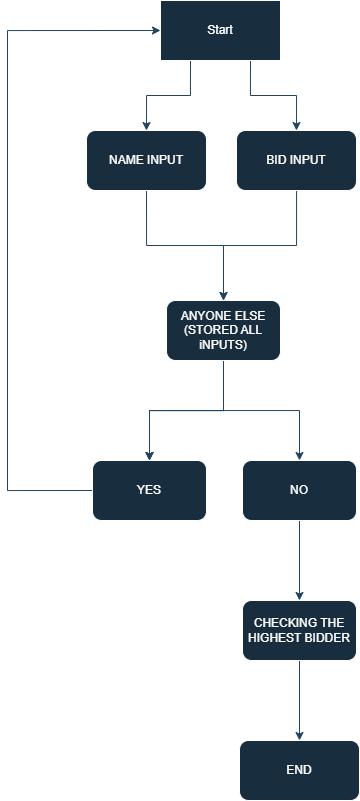

The diagram above was exported from draw.io. Its source (the exported page's mxGraphModel, read from the mxfile embedded in the PNG):
<mxGraphModel dx="1035" dy="609" grid="1" gridSize="10" guides="1" tooltips="1" connect="1" arrows="1" fold="1" page="1" pageScale="1" pageWidth="827" pageHeight="1169" math="0" shadow="0">
  <root>
    <mxCell id="0" />
    <mxCell id="1" parent="0" />
    <mxCell id="s2mMte8PYFpvrx-nBOGe-6" style="edgeStyle=orthogonalEdgeStyle;rounded=0;orthogonalLoop=1;jettySize=auto;html=1;exitX=0.25;exitY=1;exitDx=0;exitDy=0;entryX=0.5;entryY=0;entryDx=0;entryDy=0;labelBackgroundColor=none;fontColor=default;strokeColor=#23445D;" edge="1" parent="1" source="s2mMte8PYFpvrx-nBOGe-1" target="s2mMte8PYFpvrx-nBOGe-3">
      <mxGeometry relative="1" as="geometry" />
    </mxCell>
    <mxCell id="s2mMte8PYFpvrx-nBOGe-7" style="edgeStyle=orthogonalEdgeStyle;rounded=0;orthogonalLoop=1;jettySize=auto;html=1;exitX=0.75;exitY=1;exitDx=0;exitDy=0;entryX=0.5;entryY=0;entryDx=0;entryDy=0;labelBackgroundColor=none;fontColor=default;strokeColor=#23445D;" edge="1" parent="1" source="s2mMte8PYFpvrx-nBOGe-1" target="s2mMte8PYFpvrx-nBOGe-4">
      <mxGeometry relative="1" as="geometry" />
    </mxCell>
    <mxCell id="s2mMte8PYFpvrx-nBOGe-1" value="Start" style="rounded=0;whiteSpace=wrap;html=1;labelBackgroundColor=none;fillColor=#182E3E;strokeColor=#FFFFFF;fontColor=#FFFFFF;" vertex="1" parent="1">
      <mxGeometry x="354" y="30" width="120" height="60" as="geometry" />
    </mxCell>
    <mxCell id="s2mMte8PYFpvrx-nBOGe-10" style="edgeStyle=orthogonalEdgeStyle;rounded=0;orthogonalLoop=1;jettySize=auto;html=1;exitX=0.5;exitY=1;exitDx=0;exitDy=0;entryX=0.5;entryY=0;entryDx=0;entryDy=0;labelBackgroundColor=none;fontColor=default;strokeColor=#23445D;" edge="1" parent="1" source="s2mMte8PYFpvrx-nBOGe-3" target="s2mMte8PYFpvrx-nBOGe-8">
      <mxGeometry relative="1" as="geometry" />
    </mxCell>
    <mxCell id="s2mMte8PYFpvrx-nBOGe-3" value="NAME INPUT" style="rounded=1;whiteSpace=wrap;html=1;labelBackgroundColor=none;fillColor=#182E3E;strokeColor=#FFFFFF;fontColor=#FFFFFF;" vertex="1" parent="1">
      <mxGeometry x="280" y="160" width="120" height="60" as="geometry" />
    </mxCell>
    <mxCell id="s2mMte8PYFpvrx-nBOGe-9" value="" style="edgeStyle=orthogonalEdgeStyle;rounded=0;orthogonalLoop=1;jettySize=auto;html=1;labelBackgroundColor=none;fontColor=default;strokeColor=#23445D;" edge="1" parent="1" source="s2mMte8PYFpvrx-nBOGe-4" target="s2mMte8PYFpvrx-nBOGe-8">
      <mxGeometry relative="1" as="geometry" />
    </mxCell>
    <mxCell id="s2mMte8PYFpvrx-nBOGe-4" value="BID INPUT" style="rounded=1;whiteSpace=wrap;html=1;labelBackgroundColor=none;fillColor=#182E3E;strokeColor=#FFFFFF;fontColor=#FFFFFF;" vertex="1" parent="1">
      <mxGeometry x="430" y="160" width="120" height="60" as="geometry" />
    </mxCell>
    <mxCell id="s2mMte8PYFpvrx-nBOGe-13" value="" style="edgeStyle=orthogonalEdgeStyle;rounded=0;orthogonalLoop=1;jettySize=auto;html=1;entryX=0;entryY=0.5;entryDx=0;entryDy=0;exitX=0;exitY=0.5;exitDx=0;exitDy=0;labelBackgroundColor=none;fontColor=default;strokeColor=#23445D;" edge="1" parent="1" source="s2mMte8PYFpvrx-nBOGe-14" target="s2mMte8PYFpvrx-nBOGe-1">
      <mxGeometry relative="1" as="geometry">
        <mxPoint x="200" y="520" as="sourcePoint" />
        <mxPoint x="200" y="50" as="targetPoint" />
        <Array as="points">
          <mxPoint x="201" y="520" />
          <mxPoint x="201" y="60" />
        </Array>
      </mxGeometry>
    </mxCell>
    <mxCell id="s2mMte8PYFpvrx-nBOGe-15" value="" style="edgeStyle=orthogonalEdgeStyle;rounded=0;orthogonalLoop=1;jettySize=auto;html=1;labelBackgroundColor=none;fontColor=default;strokeColor=#23445D;" edge="1" parent="1" source="s2mMte8PYFpvrx-nBOGe-8" target="s2mMte8PYFpvrx-nBOGe-14">
      <mxGeometry relative="1" as="geometry" />
    </mxCell>
    <mxCell id="s2mMte8PYFpvrx-nBOGe-16" value="" style="edgeStyle=orthogonalEdgeStyle;rounded=0;orthogonalLoop=1;jettySize=auto;html=1;labelBackgroundColor=none;fontColor=default;strokeColor=#23445D;" edge="1" parent="1" source="s2mMte8PYFpvrx-nBOGe-8" target="s2mMte8PYFpvrx-nBOGe-14">
      <mxGeometry relative="1" as="geometry" />
    </mxCell>
    <mxCell id="s2mMte8PYFpvrx-nBOGe-17" value="" style="edgeStyle=orthogonalEdgeStyle;rounded=0;orthogonalLoop=1;jettySize=auto;html=1;labelBackgroundColor=none;fontColor=default;strokeColor=#23445D;" edge="1" parent="1" source="s2mMte8PYFpvrx-nBOGe-8" target="s2mMte8PYFpvrx-nBOGe-14">
      <mxGeometry relative="1" as="geometry" />
    </mxCell>
    <mxCell id="s2mMte8PYFpvrx-nBOGe-22" style="edgeStyle=orthogonalEdgeStyle;rounded=0;orthogonalLoop=1;jettySize=auto;html=1;entryX=0.5;entryY=0;entryDx=0;entryDy=0;labelBackgroundColor=none;fontColor=default;strokeColor=#23445D;" edge="1" parent="1" source="s2mMte8PYFpvrx-nBOGe-8" target="s2mMte8PYFpvrx-nBOGe-21">
      <mxGeometry relative="1" as="geometry" />
    </mxCell>
    <mxCell id="s2mMte8PYFpvrx-nBOGe-8" value="ANYONE ELSE&lt;br&gt;(STORED ALL iNPUTS)" style="rounded=1;whiteSpace=wrap;html=1;labelBackgroundColor=none;fillColor=#182E3E;strokeColor=#FFFFFF;fontColor=#FFFFFF;" vertex="1" parent="1">
      <mxGeometry x="360" y="330" width="114" height="60" as="geometry" />
    </mxCell>
    <mxCell id="s2mMte8PYFpvrx-nBOGe-14" value="YES" style="rounded=1;whiteSpace=wrap;html=1;labelBackgroundColor=none;fillColor=#182E3E;strokeColor=#FFFFFF;fontColor=#FFFFFF;" vertex="1" parent="1">
      <mxGeometry x="286" y="490" width="114" height="60" as="geometry" />
    </mxCell>
    <mxCell id="s2mMte8PYFpvrx-nBOGe-25" value="" style="edgeStyle=orthogonalEdgeStyle;rounded=0;orthogonalLoop=1;jettySize=auto;html=1;labelBackgroundColor=none;fontColor=default;strokeColor=#23445D;" edge="1" parent="1" source="s2mMte8PYFpvrx-nBOGe-21" target="s2mMte8PYFpvrx-nBOGe-24">
      <mxGeometry relative="1" as="geometry" />
    </mxCell>
    <mxCell id="s2mMte8PYFpvrx-nBOGe-21" value="NO" style="rounded=1;whiteSpace=wrap;html=1;labelBackgroundColor=none;fillColor=#182E3E;strokeColor=#FFFFFF;fontColor=#FFFFFF;" vertex="1" parent="1">
      <mxGeometry x="436" y="490" width="114" height="60" as="geometry" />
    </mxCell>
    <mxCell id="s2mMte8PYFpvrx-nBOGe-29" value="" style="edgeStyle=orthogonalEdgeStyle;rounded=0;orthogonalLoop=1;jettySize=auto;html=1;labelBackgroundColor=none;fontColor=default;strokeColor=#23445D;" edge="1" parent="1" source="s2mMte8PYFpvrx-nBOGe-24" target="s2mMte8PYFpvrx-nBOGe-28">
      <mxGeometry relative="1" as="geometry" />
    </mxCell>
    <mxCell id="s2mMte8PYFpvrx-nBOGe-24" value="CHECKING THE HIGHEST BIDDER" style="rounded=1;whiteSpace=wrap;html=1;labelBackgroundColor=none;fillColor=#182E3E;strokeColor=#FFFFFF;fontColor=#FFFFFF;" vertex="1" parent="1">
      <mxGeometry x="436" y="630" width="114" height="60" as="geometry" />
    </mxCell>
    <mxCell id="s2mMte8PYFpvrx-nBOGe-28" value="END" style="whiteSpace=wrap;html=1;rounded=1;labelBackgroundColor=none;fillColor=#182E3E;strokeColor=#FFFFFF;fontColor=#FFFFFF;" vertex="1" parent="1">
      <mxGeometry x="433" y="770" width="120" height="60" as="geometry" />
    </mxCell>
  </root>
</mxGraphModel>